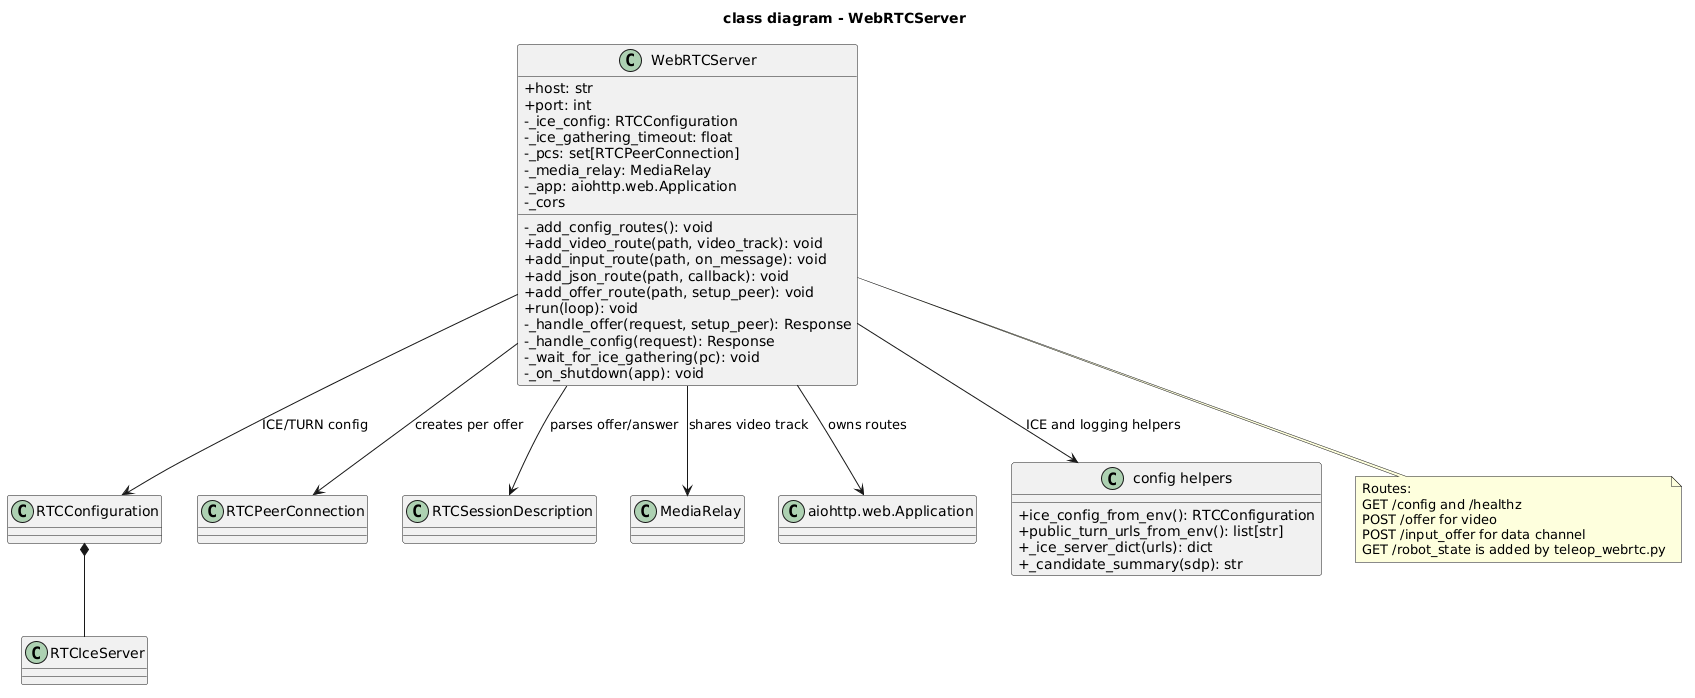

The diagram above was rendered by PlantUML. Its source (embedded in the PNG):
@startuml
title class diagram - WebRTCServer

skinparam classAttributeIconSize 0
skinparam shadowing false
skinparam defaultFontName Monospace

class WebRTCServer {
  +host: str
  +port: int
  -_ice_config: RTCConfiguration
  -_ice_gathering_timeout: float
  -_pcs: set[RTCPeerConnection]
  -_media_relay: MediaRelay
  -_app: aiohttp.web.Application
  -_cors
  -_add_config_routes(): void
  +add_video_route(path, video_track): void
  +add_input_route(path, on_message): void
  +add_json_route(path, callback): void
  +add_offer_route(path, setup_peer): void
  +run(loop): void
  -_handle_offer(request, setup_peer): Response
  -_handle_config(request): Response
  -_wait_for_ice_gathering(pc): void
  -_on_shutdown(app): void
}

class RTCConfiguration
class RTCIceServer
class RTCPeerConnection
class RTCSessionDescription
class MediaRelay
class "aiohttp.web.Application" as AiohttpApp

class "config helpers" as Helpers {
  +ice_config_from_env(): RTCConfiguration
  +public_turn_urls_from_env(): list[str]
  +_ice_server_dict(urls): dict
  +_candidate_summary(sdp): str
}

WebRTCServer --> AiohttpApp : owns routes
WebRTCServer --> MediaRelay : shares video track
WebRTCServer --> RTCPeerConnection : creates per offer
WebRTCServer --> RTCSessionDescription : parses offer/answer
WebRTCServer --> RTCConfiguration : ICE/TURN config
RTCConfiguration *-- RTCIceServer
WebRTCServer --> Helpers : ICE and logging helpers

note bottom of WebRTCServer
  Routes:
  GET /config and /healthz
  POST /offer for video
  POST /input_offer for data channel
  GET /robot_state is added by teleop_webrtc.py
end note

@enduml